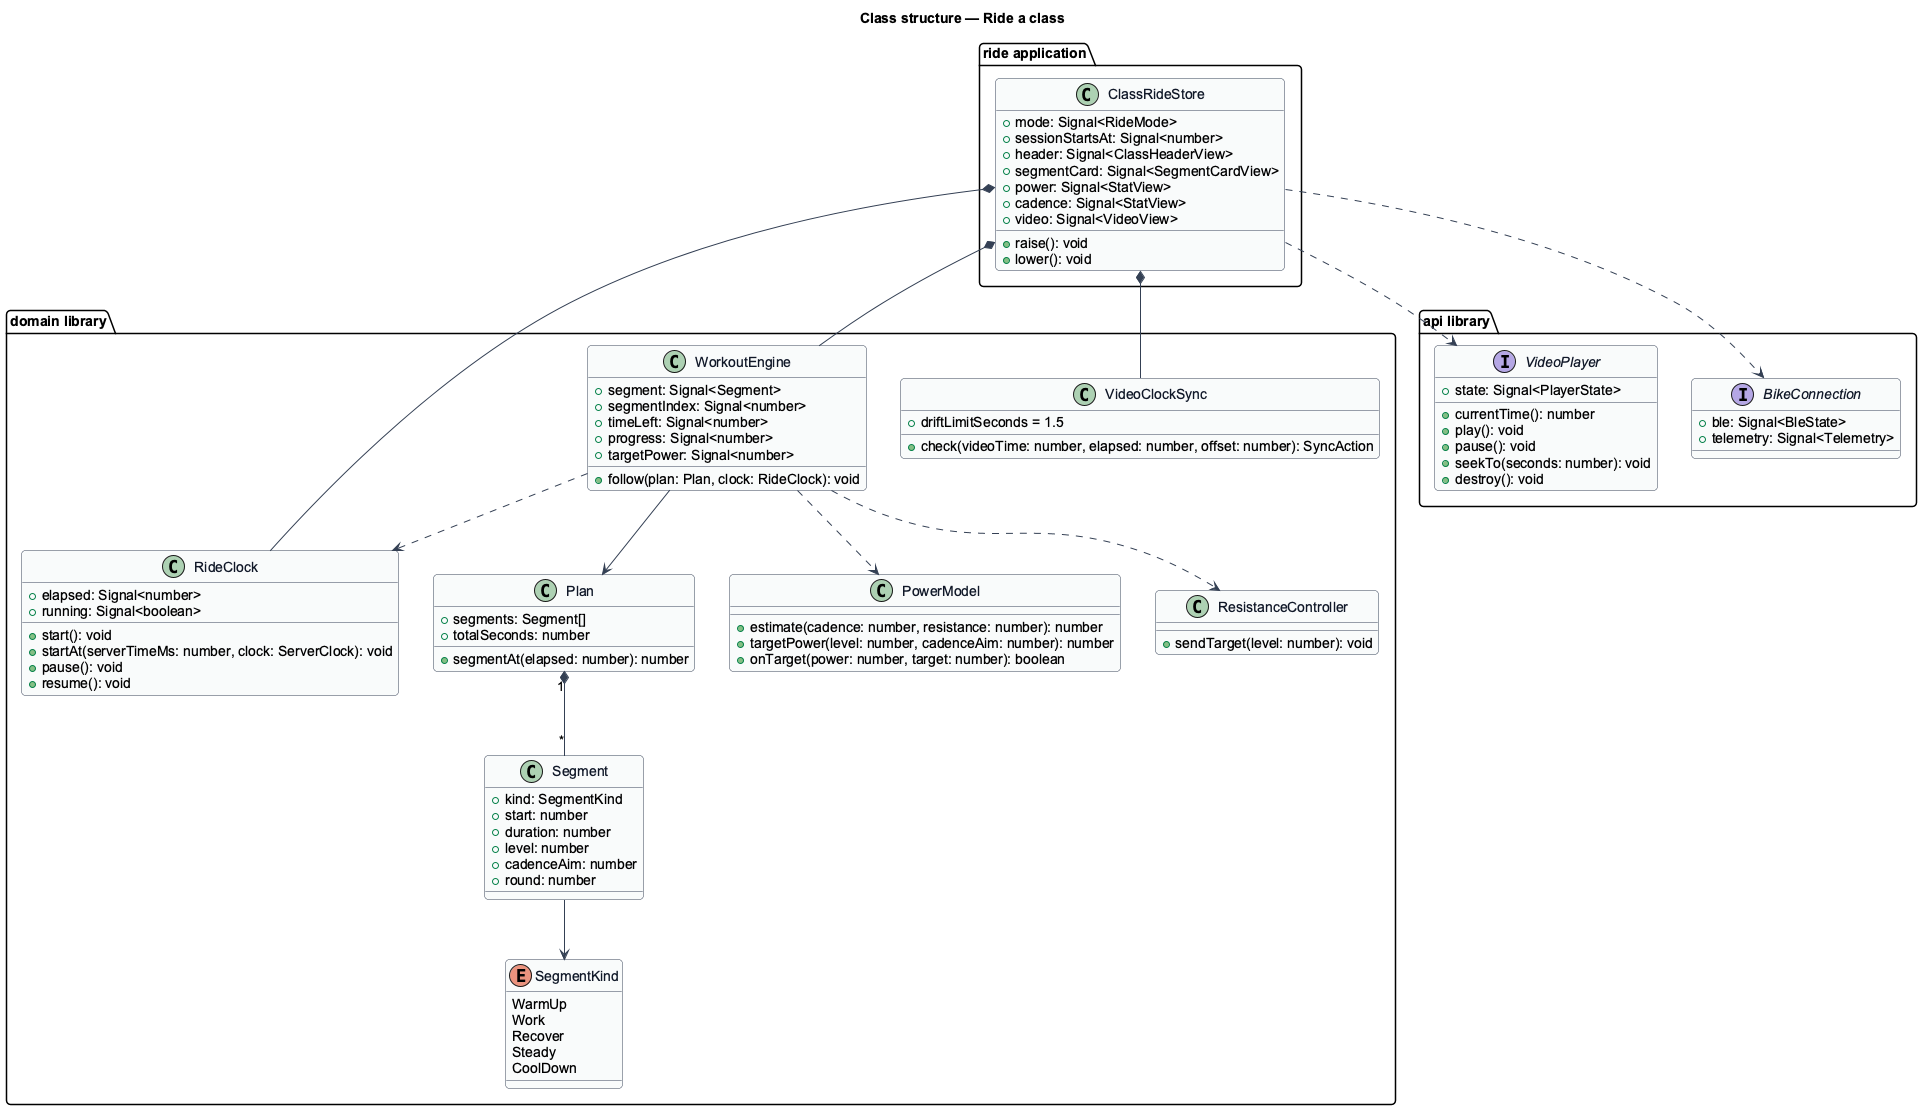

The diagram above was rendered by PlantUML. Its source (embedded in the PNG):
@startuml
' --- shared skin header ---
skinparam backgroundColor #FFFFFF
skinparam shadowing false
skinparam roundcorner 8
skinparam defaultFontName Arial
skinparam ArrowColor #344054
skinparam class {
  BorderColor #344054
  FontColor #101828
  BackgroundColor #F9FAFB
}
' --------------------------
title Class structure — Ride a class

package "domain library" {
  class RideClock {
    +elapsed: Signal<number>
    +running: Signal<boolean>
    +start(): void
    +startAt(serverTimeMs: number, clock: ServerClock): void
    +pause(): void
    +resume(): void
  }
  class WorkoutEngine {
    +segment: Signal<Segment>
    +segmentIndex: Signal<number>
    +timeLeft: Signal<number>
    +progress: Signal<number>
    +targetPower: Signal<number>
    +follow(plan: Plan, clock: RideClock): void
  }
  class Plan {
    +segments: Segment[]
    +totalSeconds: number
    +segmentAt(elapsed: number): number
  }
  class Segment {
    +kind: SegmentKind
    +start: number
    +duration: number
    +level: number
    +cadenceAim: number
    +round: number
  }
  enum SegmentKind {
    WarmUp
    Work
    Recover
    Steady
    CoolDown
  }
  class PowerModel {
    +estimate(cadence: number, resistance: number): number
    +targetPower(level: number, cadenceAim: number): number
    +onTarget(power: number, target: number): boolean
  }
  class VideoClockSync {
    +driftLimitSeconds = 1.5
    +check(videoTime: number, elapsed: number, offset: number): SyncAction
  }
  class ResistanceController {
    +sendTarget(level: number): void
  }
}
package "api library" {
  interface VideoPlayer {
    +state: Signal<PlayerState>
    +currentTime(): number
    +play(): void
    +pause(): void
    +seekTo(seconds: number): void
    +destroy(): void
  }
  interface BikeConnection {
    +ble: Signal<BleState>
    +telemetry: Signal<Telemetry>
  }
}
package "ride application" {
  class ClassRideStore {
    +mode: Signal<RideMode>
    +sessionStartsAt: Signal<number>
    +header: Signal<ClassHeaderView>
    +segmentCard: Signal<SegmentCardView>
    +power: Signal<StatView>
    +cadence: Signal<StatView>
    +video: Signal<VideoView>
    +raise(): void
    +lower(): void
  }
}
ClassRideStore *-- WorkoutEngine
ClassRideStore *-- RideClock
ClassRideStore *-- VideoClockSync
ClassRideStore ..> VideoPlayer
ClassRideStore ..> BikeConnection
WorkoutEngine --> Plan
WorkoutEngine ..> RideClock
WorkoutEngine ..> PowerModel
WorkoutEngine ..> ResistanceController
Plan "1" *-- "*" Segment
Segment --> SegmentKind
@enduml